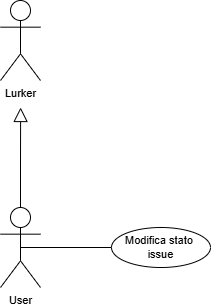

The diagram above was exported from draw.io. Its source (the exported page's mxGraphModel, read from the mxfile embedded in the PNG):
<mxGraphModel dx="1414" dy="789" grid="1" gridSize="10" guides="1" tooltips="1" connect="1" arrows="1" fold="1" page="1" pageScale="1" pageWidth="827" pageHeight="1169" math="0" shadow="0">
  <root>
    <mxCell id="0" />
    <mxCell id="1" parent="0" />
    <mxCell id="v9aTdKNRiK239Zin1d2a-6" parent="1" style="shape=umlActor;verticalLabelPosition=bottom;verticalAlign=top;html=1;outlineConnect=0;fontStyle=0;fontSize=11;labelBackgroundColor=none;fillColor=none;" value="Lurker" vertex="1">
      <mxGeometry height="80" width="40" x="360" y="43" as="geometry" />
    </mxCell>
    <mxCell id="cYVHGsC0G32KKOWDv23E-1" edge="1" parent="1" source="cYVHGsC0G32KKOWDv23E-3" style="rounded=0;orthogonalLoop=1;jettySize=auto;html=1;exitX=0.5;exitY=0.5;exitDx=0;exitDy=0;exitPerimeter=0;entryX=0;entryY=0.5;entryDx=0;entryDy=0;fontStyle=0;fontSize=11;endArrow=none;endFill=0;labelBackgroundColor=default;" target="cYVHGsC0G32KKOWDv23E-4">
      <mxGeometry relative="1" as="geometry" />
    </mxCell>
    <mxCell id="cYVHGsC0G32KKOWDv23E-2" edge="1" parent="1" source="cYVHGsC0G32KKOWDv23E-3" style="edgeStyle=orthogonalEdgeStyle;rounded=0;orthogonalLoop=1;jettySize=auto;html=1;exitX=0.5;exitY=0;exitDx=0;exitDy=0;exitPerimeter=0;endArrow=block;endFill=0;labelBackgroundColor=default;curved=0;endSize=12;fontStyle=0;fontSize=11;">
      <mxGeometry relative="1" as="geometry">
        <mxPoint x="380.1212121212121" y="150" as="targetPoint" />
      </mxGeometry>
    </mxCell>
    <mxCell id="cYVHGsC0G32KKOWDv23E-3" parent="1" style="shape=umlActor;verticalLabelPosition=bottom;verticalAlign=top;html=1;outlineConnect=0;fontStyle=0;fontSize=11;labelBackgroundColor=none;fillColor=none;" value="User" vertex="1">
      <mxGeometry height="80" width="40" x="360" y="250" as="geometry" />
    </mxCell>
    <mxCell id="cYVHGsC0G32KKOWDv23E-4" parent="1" style="ellipse;whiteSpace=wrap;html=1;align=center;fontStyle=0;fontSize=11;labelBackgroundColor=none;fillColor=none;" value="Modifica stato&amp;nbsp;&lt;div&gt;issue&lt;/div&gt;" vertex="1">
      <mxGeometry height="40" width="99" x="471" y="270" as="geometry" />
    </mxCell>
  </root>
</mxGraphModel>